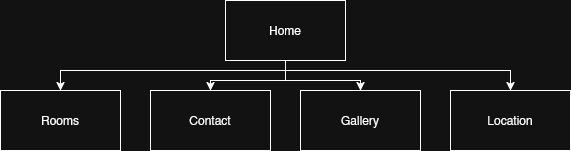

The diagram above was exported from draw.io. Its source (the exported page's mxGraphModel, read from the mxfile embedded in the PNG):
<mxGraphModel dx="1426" dy="759" grid="1" gridSize="10" guides="1" tooltips="1" connect="1" arrows="1" fold="1" page="1" pageScale="1" pageWidth="850" pageHeight="1100" math="0" shadow="0">
  <root>
    <mxCell id="0" />
    <mxCell id="1" parent="0" />
    <mxCell id="qb7MbWXzXBZ8bWHiuGsC-6" style="edgeStyle=orthogonalEdgeStyle;rounded=0;orthogonalLoop=1;jettySize=auto;html=1;" edge="1" parent="1" source="qb7MbWXzXBZ8bWHiuGsC-1" target="qb7MbWXzXBZ8bWHiuGsC-2">
      <mxGeometry relative="1" as="geometry" />
    </mxCell>
    <mxCell id="qb7MbWXzXBZ8bWHiuGsC-7" style="edgeStyle=orthogonalEdgeStyle;rounded=0;orthogonalLoop=1;jettySize=auto;html=1;" edge="1" parent="1" source="qb7MbWXzXBZ8bWHiuGsC-1" target="qb7MbWXzXBZ8bWHiuGsC-4">
      <mxGeometry relative="1" as="geometry" />
    </mxCell>
    <mxCell id="qb7MbWXzXBZ8bWHiuGsC-8" style="edgeStyle=orthogonalEdgeStyle;rounded=0;orthogonalLoop=1;jettySize=auto;html=1;" edge="1" parent="1" source="qb7MbWXzXBZ8bWHiuGsC-1" target="qb7MbWXzXBZ8bWHiuGsC-3">
      <mxGeometry relative="1" as="geometry">
        <Array as="points">
          <mxPoint x="425" y="180" />
          <mxPoint x="200" y="180" />
        </Array>
      </mxGeometry>
    </mxCell>
    <mxCell id="qb7MbWXzXBZ8bWHiuGsC-9" style="edgeStyle=orthogonalEdgeStyle;rounded=0;orthogonalLoop=1;jettySize=auto;html=1;" edge="1" parent="1" source="qb7MbWXzXBZ8bWHiuGsC-1" target="qb7MbWXzXBZ8bWHiuGsC-5">
      <mxGeometry relative="1" as="geometry">
        <Array as="points">
          <mxPoint x="425" y="180" />
          <mxPoint x="650" y="180" />
        </Array>
      </mxGeometry>
    </mxCell>
    <mxCell id="qb7MbWXzXBZ8bWHiuGsC-1" value="&lt;div&gt;Home&lt;/div&gt;" style="rounded=0;whiteSpace=wrap;html=1;" vertex="1" parent="1">
      <mxGeometry x="365" y="110" width="120" height="60" as="geometry" />
    </mxCell>
    <mxCell id="qb7MbWXzXBZ8bWHiuGsC-2" value="Contact" style="rounded=0;whiteSpace=wrap;html=1;" vertex="1" parent="1">
      <mxGeometry x="290" y="200" width="120" height="60" as="geometry" />
    </mxCell>
    <mxCell id="qb7MbWXzXBZ8bWHiuGsC-3" value="&lt;div&gt;Rooms&lt;/div&gt;" style="rounded=0;whiteSpace=wrap;html=1;" vertex="1" parent="1">
      <mxGeometry x="140" y="200" width="120" height="60" as="geometry" />
    </mxCell>
    <mxCell id="qb7MbWXzXBZ8bWHiuGsC-4" value="&lt;div&gt;Gallery&lt;/div&gt;" style="rounded=0;whiteSpace=wrap;html=1;" vertex="1" parent="1">
      <mxGeometry x="440" y="200" width="120" height="60" as="geometry" />
    </mxCell>
    <mxCell id="qb7MbWXzXBZ8bWHiuGsC-5" value="&lt;div&gt;Location&lt;/div&gt;" style="rounded=0;whiteSpace=wrap;html=1;" vertex="1" parent="1">
      <mxGeometry x="590" y="200" width="120" height="60" as="geometry" />
    </mxCell>
  </root>
</mxGraphModel>